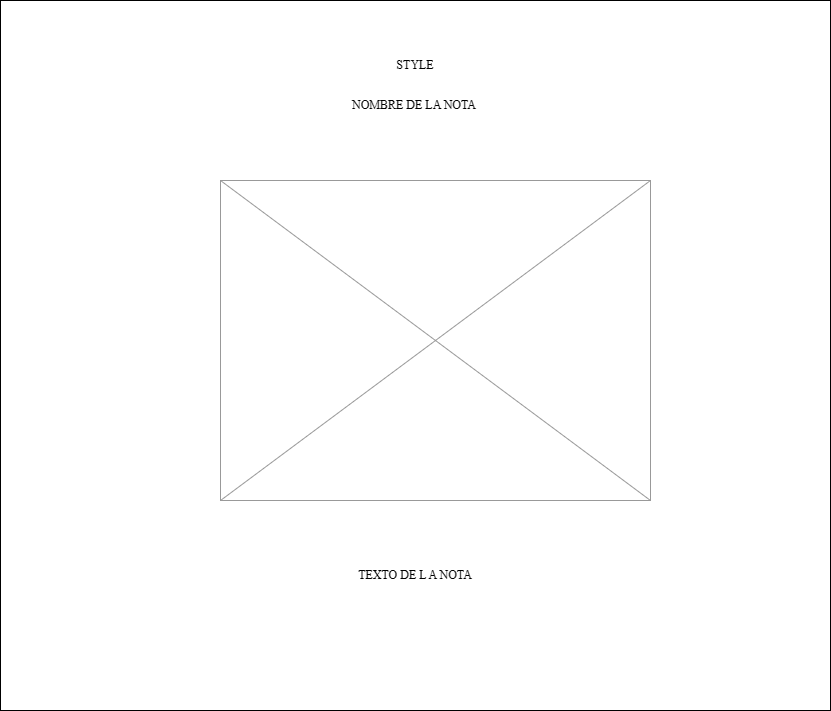

The diagram above was exported from draw.io. Its source (the exported page's mxGraphModel, read from the mxfile embedded in the PNG):
<mxGraphModel dx="872" dy="473" grid="1" gridSize="10" guides="1" tooltips="1" connect="1" arrows="1" fold="1" page="1" pageScale="1" pageWidth="827" pageHeight="1169" math="0" shadow="0">
  <root>
    <mxCell id="0" />
    <mxCell id="1" parent="0" />
    <mxCell id="4RBlDId6HbFodK-tX9MU-1" value="" style="whiteSpace=wrap;html=1;" parent="1" vertex="1">
      <mxGeometry y="40" width="830" height="710" as="geometry" />
    </mxCell>
    <mxCell id="NtAFoR4ZH_QyIR07arex-2" value="" style="verticalLabelPosition=bottom;shadow=0;dashed=0;align=center;html=1;verticalAlign=top;strokeWidth=1;shape=mxgraph.mockup.graphics.simpleIcon;strokeColor=#999999;" parent="1" vertex="1">
      <mxGeometry x="220" y="220" width="430" height="320" as="geometry" />
    </mxCell>
    <mxCell id="NtAFoR4ZH_QyIR07arex-3" value="STYLE" style="text;strokeColor=none;align=center;fillColor=none;html=1;verticalAlign=middle;whiteSpace=wrap;rounded=0;fontFamily=Playfair+Display:ital;fontSource=https%3A%2F%2Ffonts.googleapis.com%2Fcss%3Ffamily%3DPlayfair%252BDisplay%253Aital;" parent="1" vertex="1">
      <mxGeometry x="385" y="90" width="60" height="30" as="geometry" />
    </mxCell>
    <mxCell id="0eGzMYWCpnJxJFYy5ySh-2" value="NOMBRE DE LA NOTA" style="text;strokeColor=none;align=center;fillColor=none;html=1;verticalAlign=middle;whiteSpace=wrap;rounded=0;fontFamily=Times New Roman;" parent="1" vertex="1">
      <mxGeometry x="344" y="130" width="140" height="30" as="geometry" />
    </mxCell>
    <mxCell id="0eGzMYWCpnJxJFYy5ySh-3" value="TEXTO DE L A NOTA" style="text;strokeColor=none;align=center;fillColor=none;html=1;verticalAlign=middle;whiteSpace=wrap;rounded=0;fontFamily=Times New Roman;" parent="1" vertex="1">
      <mxGeometry x="350" y="590" width="130" height="50" as="geometry" />
    </mxCell>
  </root>
</mxGraphModel>